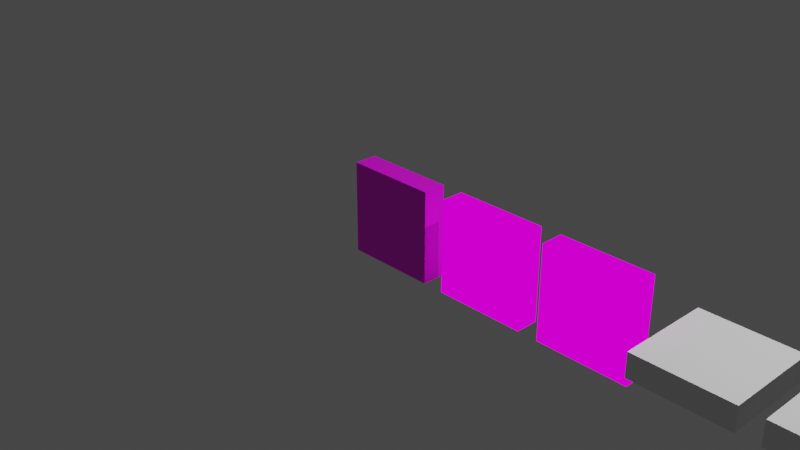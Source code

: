 # Source: Tile2.blend  (saved by Blender 2.80.75; exported with 4.5.12 LTS)
import bpy
from mathutils import Matrix  # noqa: F401  (used for matrix-valued properties, if any)

bpy.ops.wm.read_factory_settings(use_empty=True)
scene = bpy.context.scene
scene.name = 'Scene'

# ---- collections
col_collection = bpy.data.collections.new('Collection'); scene.collection.children.link(col_collection)

# ---- images (referenced by path relative to the original .blend; pixels are not part of the script)
import os
ASSET_DIR = os.environ.get("B2B_ASSET_DIR", "")  # directory of the original .blend (textures are referenced by path, not embedded)
HERE = os.path.dirname(os.path.abspath(__file__))  # packed textures are extracted next to this script under _unpacked/

def load_image(name, relpath, width, height, colorspace="sRGB"):
    """Load a texture the original file referenced (path relative to the .blend, or extracted next to this script)."""
    p = next((c for c in (os.path.join(HERE, relpath), os.path.join(ASSET_DIR, relpath)) if relpath and os.path.exists(c)), "")
    if p:
        img = bpy.data.images.load(p, check_existing=True)
        img.name = name
    else:  # same state as the original file: an image datablock whose file is absent (Cycles renders it pink)
        img = bpy.data.images.new(name, width, height)
        img.source = "FILE"
        img.filepath = "//" + (relpath or name)
    img.colorspace_settings.name = colorspace
    return img
img_tilealbedo_basic_png = load_image('TileAlbedo_Basic.png', 'TileAlbedo_Basic.png', 1024, 1024, 'sRGB')
img_albedo_2_basic_png_001 = load_image('Albedo_2_Basic.png.001', 'Albedo_2_Basic.png', 1024, 1024, 'sRGB')
img_albedo_3_basic = load_image('Albedo_3_Basic', '', 256, 256, 'sRGB')

# ---- materials (node trees are filled in below, after node groups)
mat_material_005 = bpy.data.materials.new('Material.005')
mat_material = bpy.data.materials.new('Material')
mat_material_001 = bpy.data.materials.new('Material.001')

# ---- material node trees
mat_material_005.use_nodes = True; mat_material_005.node_tree.nodes.clear()
_N = mat_material_005.node_tree.nodes; _L = mat_material_005.node_tree.links
n0 = _N.new('ShaderNodeOutputMaterial'); n0.name = 'Material Output'; n0.location = (300, 300)
n1 = _N.new('ShaderNodeBsdfPrincipled'); n1.name = 'Principled BSDF'; n1.location = (10, 300)
n1.distribution = 'GGX'
n1.subsurface_method = 'BURLEY'
n1.inputs[3].default_value = 1.45
n1.inputs[27].default_value = (0.0, 0.0, 0.0, 1.0)
n1.inputs[28].default_value = 1.0
n2 = _N.new('ShaderNodeTexImage'); n2.name = 'Image Texture'; n2.location = (-280, 280)
n2.image = img_tilealbedo_basic_png
_L.new(n1.outputs[0], n0.inputs[0])
_L.new(n2.outputs[0], n1.inputs[0])
n0.is_active_output = True
mat_material.use_nodes = True; mat_material.node_tree.nodes.clear()
_N = mat_material.node_tree.nodes; _L = mat_material.node_tree.links
n0 = _N.new('ShaderNodeOutputMaterial'); n0.name = 'Material Output'; n0.location = (300, 300)
n1 = _N.new('ShaderNodeTexImage'); n1.name = 'Image Texture'; n1.location = (-418, 182)
n1.image = img_albedo_2_basic_png_001
n2 = _N.new('ShaderNodeBsdfPrincipled'); n2.name = 'Principled BSDF'; n2.location = (10, 300)
n2.distribution = 'GGX'
n2.subsurface_method = 'BURLEY'
n2.inputs[0].default_value = (0.0, 0.0, 0.0, 1.0)
n2.inputs[2].default_value = 1.0
n2.inputs[3].default_value = 1.45
n2.inputs[13].default_value = 0.0
n2.inputs[28].default_value = 1.0
_L.new(n2.outputs[0], n0.inputs[0])
_L.new(n1.outputs[0], n2.inputs[27])
n0.is_active_output = True
mat_material_001.use_nodes = True; mat_material_001.node_tree.nodes.clear()
_N = mat_material_001.node_tree.nodes; _L = mat_material_001.node_tree.links
n0 = _N.new('ShaderNodeOutputMaterial'); n0.name = 'Material Output'; n0.location = (300, 300)
n1 = _N.new('ShaderNodeBsdfPrincipled'); n1.name = 'Principled BSDF'; n1.location = (10, 300)
n1.distribution = 'GGX'
n1.subsurface_method = 'BURLEY'
n1.inputs[0].default_value = (0.0, 0.0, 0.0, 1.0)
n1.inputs[2].default_value = 1.0
n1.inputs[3].default_value = 1.45
n1.inputs[13].default_value = 0.0
n1.inputs[28].default_value = 1.0
n2 = _N.new('ShaderNodeTexImage'); n2.name = 'Image Texture'; n2.location = (-357, 175)
n2.image = img_albedo_3_basic
_L.new(n1.outputs[0], n0.inputs[0])
_L.new(n2.outputs[0], n1.inputs[27])
n0.is_active_output = True

# ---- world
world_world = bpy.data.worlds.new('World'); scene.world = world_world
world_world.use_nodes = True; world_world.node_tree.nodes.clear()
_N = world_world.node_tree.nodes; _L = world_world.node_tree.links
n0 = _N.new('ShaderNodeOutputWorld'); n0.name = 'World Output'; n0.location = (300, 300)
n1 = _N.new('ShaderNodeBackground'); n1.name = 'Background'; n1.location = (10, 300)
n1.inputs[0].default_value = (0.05088, 0.05088, 0.05088, 1.0)
_L.new(n1.outputs[0], n0.inputs[0])
n0.is_active_output = True
world_world.color = (0.05088, 0.05088, 0.05088)
world_world.use_sun_shadow = False
world_world.sun_shadow_jitter_overblur = 0.0

# ---- cameras
cam_camera = bpy.data.cameras.new('Camera')
cam_camera.clip_end = 100.0
cam_camera.ortho_scale = 7.314

# ---- lights
light_light = bpy.data.lights.new('Light', 'POINT')
light_light.transmission_factor = 0.0
light_light.energy = 1000.0
light_light.shadow_soft_size = 0.1
light_light.shadow_maximum_resolution = 0.006
light_light.use_absolute_resolution = True

# ---- meshes
me_cube = bpy.data.meshes.new('Cube')
me_cube.from_pydata([(-0.5, 0.125, 0.5), (-0.5, -0.125, 0.5), (-0.5, 0.125, -0.5), (-0.5, -0.125, -0.5), (0.5, 0.125, 0.5), (0.5, -0.125, 0.5), (0.5, 0.125, -0.5), (0.5, -0.125, -0.5)], [], [(0, 4, 6, 2), (3, 2, 6, 7), (7, 6, 4, 5), (5, 1, 3, 7), (1, 0, 2, 3), (5, 4, 0, 1)])
_uv = me_cube.uv_layers.new(name='UVMap')
_uv.uv.foreach_set('vector', [0.8333, 0.8333, 0.1667, 0.8333, 0.1667, 0.1667, 0.8333, 0.1667, 0.8333, 0.0001, 0.8333, 0.1667, 0.1667, 0.1667, 0.1667, 9.998e-05, 9.998e-05, 0.1667, 0.1667, 0.1667, 0.1667, 0.8333, 9.998e-05, 0.8333, 0.1667, 0.8333, 0.1667, 0.1667, 0.8333, 0.1667, 0.8333, 0.8333, 0.9999, 0.8333, 0.8333, 0.8333, 0.8333, 0.1667, 0.9999, 0.1667, 0.1667, 0.9999, 0.1667, 0.8333, 0.8333, 0.8333, 0.8333, 0.9999])
me_cube.materials.append(mat_material_005)
me_cube.use_remesh_preserve_volume = False
me_cube.use_remesh_preserve_attributes = False
me_cube.use_mirror_vertex_groups = False
me_cube.update()
me_cube_001 = bpy.data.meshes.new('Cube.001')
me_cube_001.from_pydata([(1.733, -0.125, 0.5), (1.733, 0.125, 0.5), (1.733, -0.125, -0.5), (1.733, 0.125, -0.5), (0.733, -0.125, 0.5), (0.733, 0.125, 0.5), (0.733, -0.125, -0.5), (0.733, 0.125, -0.5)], [], [(0, 4, 6, 2), (3, 2, 6, 7), (7, 6, 4, 5), (5, 1, 3, 7), (1, 0, 2, 3), (5, 4, 0, 1)])
_uv = me_cube_001.uv_layers.new(name='UVMap')
_uv.uv.foreach_set('vector', [0.8333, 0.8333, 0.1667, 0.8333, 0.1667, 0.1667, 0.8333, 0.1667, 0.8333, 0.0001, 0.8333, 0.1667, 0.1667, 0.1667, 0.1667, 9.998e-05, 9.998e-05, 0.1667, 0.1667, 0.1667, 0.1667, 0.8333, 9.998e-05, 0.8333, 0.1667, 0.8333, 0.1667, 0.1667, 0.8333, 0.1667, 0.8333, 0.8333, 0.9999, 0.8333, 0.8333, 0.8333, 0.8333, 0.1667, 0.9999, 0.1667, 0.1667, 0.9999, 0.1667, 0.8333, 0.8333, 0.8333, 0.8333, 0.9999])
me_cube_001.materials.append(mat_material)
me_cube_001.use_remesh_preserve_volume = False
me_cube_001.use_remesh_preserve_attributes = False
me_cube_001.use_mirror_vertex_groups = False
me_cube_001.use_paint_bone_selection = False
me_cube_001.use_paint_mask = True
me_cube_001.update()
me_cube_002 = bpy.data.meshes.new('Cube.002')
me_cube_002.from_pydata([(2.956, -0.125, 0.5), (2.956, 0.125, 0.5), (2.956, -0.125, -0.5), (2.956, 0.125, -0.5), (1.956, -0.125, 0.5), (1.956, 0.125, 0.5), (1.956, -0.125, -0.5), (1.956, 0.125, -0.5)], [], [(0, 4, 6, 2), (3, 2, 6, 7), (7, 6, 4, 5), (5, 1, 3, 7), (1, 0, 2, 3), (5, 4, 0, 1)])
_uv = me_cube_002.uv_layers.new(name='UVMap')
_uv.uv.foreach_set('vector', [0.8333, 0.8333, 0.1667, 0.8333, 0.1667, 0.1667, 0.8333, 0.1667, 0.8333, 0.0001, 0.8333, 0.1667, 0.1667, 0.1667, 0.1667, 9.998e-05, 9.998e-05, 0.1667, 0.1667, 0.1667, 0.1667, 0.8333, 9.998e-05, 0.8333, 0.1667, 0.8333, 0.1667, 0.1667, 0.8333, 0.1667, 0.8333, 0.8333, 0.9999, 0.8333, 0.8333, 0.8333, 0.8333, 0.1667, 0.9999, 0.1667, 0.1667, 0.9999, 0.1667, 0.8333, 0.8333, 0.8333, 0.8333, 0.9999])
me_cube_002.materials.append(mat_material_001)
me_cube_002.use_remesh_preserve_volume = False
me_cube_002.use_remesh_preserve_attributes = False
me_cube_002.use_mirror_vertex_groups = False
me_cube_002.use_paint_bone_selection = False
me_cube_002.use_paint_mask = True
me_cube_002.update()
me_cube_003 = bpy.data.meshes.new('Cube.003')
me_cube_003.from_pydata([(4.174, 0.5, 0.125), (4.174, 0.5, -0.125), (4.174, -0.5, 0.125), (4.174, -0.5, -0.125), (3.174, 0.5, 0.125), (3.174, 0.5, -0.125), (3.174, -0.5, 0.125), (3.174, -0.5, -0.125)], [], [(0, 4, 6, 2), (3, 2, 6, 7), (7, 6, 4, 5), (5, 1, 3, 7), (1, 0, 2, 3), (5, 4, 0, 1)])
_uv = me_cube_003.uv_layers.new(name='UVMap')
_uv.uv.foreach_set('vector', [0.8333, 0.8333, 0.1667, 0.8333, 0.1667, 0.1667, 0.8333, 0.1667, 0.8333, 0.0001, 0.8333, 0.1667, 0.1667, 0.1667, 0.1667, 9.998e-05, 9.998e-05, 0.1667, 0.1667, 0.1667, 0.1667, 0.8333, 9.998e-05, 0.8333, 0.1667, 0.8333, 0.1667, 0.1667, 0.8333, 0.1667, 0.8333, 0.8333, 0.9999, 0.8333, 0.8333, 0.8333, 0.8333, 0.1667, 0.9999, 0.1667, 0.1667, 0.9999, 0.1667, 0.8333, 0.8333, 0.8333, 0.8333, 0.9999])
me_cube_003.use_remesh_preserve_volume = False
me_cube_003.use_remesh_preserve_attributes = False
me_cube_003.use_mirror_vertex_groups = False
me_cube_003.use_paint_bone_selection = False
me_cube_003.use_paint_mask = True
me_cube_003.update()
me_cube_004 = bpy.data.meshes.new('Cube.004')
me_cube_004.from_pydata([(5.399, 0.5, 0.125), (5.399, 0.5, -0.125), (5.399, -0.5, 0.125), (5.399, -0.5, -0.125), (4.399, 0.5, 0.125), (4.399, 0.5, -0.125), (4.399, -0.5, 0.125), (4.399, -0.5, -0.125)], [], [(0, 4, 6, 2), (3, 2, 6, 7), (7, 6, 4, 5), (5, 1, 3, 7), (1, 0, 2, 3), (5, 4, 0, 1)])
_uv = me_cube_004.uv_layers.new(name='UVMap')
_uv.uv.foreach_set('vector', [0.8333, 0.8333, 0.1667, 0.8333, 0.1667, 0.1667, 0.8333, 0.1667, 0.8333, 0.0001, 0.8333, 0.1667, 0.1667, 0.1667, 0.1667, 9.998e-05, 9.998e-05, 0.1667, 0.1667, 0.1667, 0.1667, 0.8333, 9.998e-05, 0.8333, 0.1667, 0.8333, 0.1667, 0.1667, 0.8333, 0.1667, 0.8333, 0.8333, 0.9999, 0.8333, 0.8333, 0.8333, 0.8333, 0.1667, 0.9999, 0.1667, 0.1667, 0.9999, 0.1667, 0.8333, 0.8333, 0.8333, 0.8333, 0.9999])
me_cube_004.use_remesh_preserve_volume = False
me_cube_004.use_remesh_preserve_attributes = False
me_cube_004.use_mirror_vertex_groups = False
me_cube_004.use_paint_bone_selection = False
me_cube_004.use_paint_mask = True
me_cube_004.update()

# ---- objects
ob_cube = bpy.data.objects.new('Cube', me_cube)
ob_light = bpy.data.objects.new('Light', light_light)
ob_camera = bpy.data.objects.new('Camera', cam_camera)
ob_cube_001 = bpy.data.objects.new('Cube.001', me_cube_001)
ob_cube_002 = bpy.data.objects.new('Cube.002', me_cube_002)
ob_cube_003 = bpy.data.objects.new('Cube.003', me_cube_003)
ob_cube_004 = bpy.data.objects.new('Cube.004', me_cube_004)

# ---- transforms, parenting, visibility, modifiers, constraints
ob_cube.location = (0.0, 0.0, 0.0)
ob_cube.lock_rotations_4d = False
ob_cube.empty_display_type = 'ARROWS'
ob_cube.lineart.crease_threshold = 0.0
ob_light.location = (4.076, 1.005, 5.904)
ob_light.rotation_euler = (0.6503, 0.05522, 1.866)
ob_light.lock_rotations_4d = False
ob_light.empty_display_type = 'ARROWS'
ob_light.color = (0.0, 0.0, 0.0, 0.0)
ob_light.lineart.crease_threshold = 0.0
ob_camera.location = (7.359, -6.926, 4.958)
ob_camera.rotation_euler = (1.109, 0.0, 0.8149)
ob_camera.lock_rotations_4d = False
ob_camera.empty_display_type = 'ARROWS'
ob_camera.color = (0.0, 0.0, 0.0, 0.0)
ob_camera.display_type = 'WIRE'
ob_camera.lineart.crease_threshold = 0.0
ob_cube_001.location = (0.0, 0.0, 0.0)
ob_cube_001.lock_rotations_4d = False
ob_cube_001.empty_display_type = 'ARROWS'
ob_cube_001.lineart.crease_threshold = 0.0
ob_cube_002.location = (0.0, 0.0, 0.0)
ob_cube_002.lock_rotations_4d = False
ob_cube_002.empty_display_type = 'ARROWS'
ob_cube_002.lineart.crease_threshold = 0.0
ob_cube_003.location = (0.0, 0.0, 0.0)
ob_cube_003.lock_rotations_4d = False
ob_cube_003.empty_display_type = 'ARROWS'
ob_cube_003.lineart.crease_threshold = 0.0
ob_cube_004.location = (0.0, 0.0, 0.0)
ob_cube_004.lock_rotations_4d = False
ob_cube_004.empty_display_type = 'ARROWS'
ob_cube_004.lineart.crease_threshold = 0.0

# ---- collection membership
col_collection.objects.link(ob_cube)
col_collection.objects.link(ob_light)
col_collection.objects.link(ob_camera)
col_collection.objects.link(ob_cube_001)
col_collection.objects.link(ob_cube_002)
col_collection.objects.link(ob_cube_003)
col_collection.objects.link(ob_cube_004)

# ---- scene / render settings (as saved in the file)
scene.camera = ob_camera
scene.frame_start = 1; scene.frame_end = 250; scene.frame_set(1)
scene.render.engine = 'CYCLES'
scene.cycles.use_denoising = False
scene.cycles.samples = 128
scene.cycles.sampling_pattern = 'TABULATED_SOBOL'
scene.cycles.use_adaptive_sampling = False
scene.cycles.use_light_tree = False
scene.cycles.bake_type = 'ROUGHNESS'
scene.view_settings.view_transform = 'Filmic'
bpy.context.view_layer.update()
